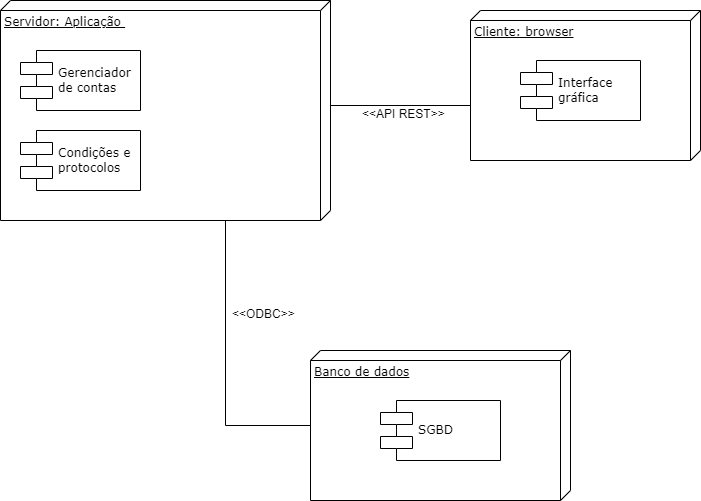

The diagram above was exported from draw.io. Its source (the exported page's mxGraphModel, read from the mxfile embedded in the PNG):
<mxGraphModel dx="1393" dy="758" grid="1" gridSize="10" guides="1" tooltips="1" connect="1" arrows="1" fold="1" page="1" pageScale="1" pageWidth="1100" pageHeight="850" background="none" math="0" shadow="0">
  <root>
    <mxCell id="0" />
    <mxCell id="1" parent="0" />
    <mxCell id="39150e848f15840c-1" value="Servidor: Aplicação&amp;nbsp;" style="verticalAlign=top;align=left;spacingTop=8;spacingLeft=2;spacingRight=12;shape=cube;size=10;direction=south;fontStyle=4;html=1;rounded=0;shadow=0;comic=0;labelBackgroundColor=none;strokeWidth=1;fontFamily=Verdana;fontSize=12" parent="1" vertex="1">
      <mxGeometry x="60" y="60" width="330" height="220" as="geometry" />
    </mxCell>
    <mxCell id="39150e848f15840c-2" value="Cliente: browser" style="verticalAlign=top;align=left;spacingTop=8;spacingLeft=2;spacingRight=12;shape=cube;size=10;direction=south;fontStyle=4;html=1;rounded=0;shadow=0;comic=0;labelBackgroundColor=none;strokeWidth=1;fontFamily=Verdana;fontSize=12" parent="1" vertex="1">
      <mxGeometry x="530" y="70" width="230" height="150" as="geometry" />
    </mxCell>
    <mxCell id="39150e848f15840c-3" value="Banco de dados" style="verticalAlign=top;align=left;spacingTop=8;spacingLeft=2;spacingRight=12;shape=cube;size=10;direction=south;fontStyle=4;html=1;rounded=0;shadow=0;comic=0;labelBackgroundColor=none;strokeWidth=1;fontFamily=Verdana;fontSize=12" parent="1" vertex="1">
      <mxGeometry x="370" y="410" width="260" height="150" as="geometry" />
    </mxCell>
    <mxCell id="39150e848f15840c-5" value="Gerenciador&amp;nbsp;&lt;br&gt;de contas" style="shape=component;align=left;spacingLeft=36;rounded=0;shadow=0;comic=0;labelBackgroundColor=none;strokeWidth=1;fontFamily=Verdana;fontSize=12;html=1;" parent="1" vertex="1">
      <mxGeometry x="80" y="110" width="120" height="60" as="geometry" />
    </mxCell>
    <mxCell id="39150e848f15840c-7" value="Interface&amp;nbsp;&lt;br&gt;gráfica" style="shape=component;align=left;spacingLeft=36;rounded=0;shadow=0;comic=0;labelBackgroundColor=none;strokeWidth=1;fontFamily=Verdana;fontSize=12;html=1;" parent="1" vertex="1">
      <mxGeometry x="580" y="120" width="120" height="60" as="geometry" />
    </mxCell>
    <mxCell id="39150e848f15840c-10" value="SGBD" style="shape=component;align=left;spacingLeft=36;rounded=0;shadow=0;comic=0;labelBackgroundColor=none;strokeWidth=1;fontFamily=Verdana;fontSize=12;html=1;" parent="1" vertex="1">
      <mxGeometry x="440" y="460" width="120" height="60" as="geometry" />
    </mxCell>
    <mxCell id="39150e848f15840c-18" style="edgeStyle=orthogonalEdgeStyle;rounded=0;html=1;labelBackgroundColor=none;startArrow=none;startFill=0;startSize=8;endArrow=none;endFill=0;endSize=16;fontFamily=Verdana;fontSize=12;" parent="1" source="39150e848f15840c-3" target="39150e848f15840c-1" edge="1">
      <mxGeometry relative="1" as="geometry">
        <Array as="points">
          <mxPoint x="285" y="485" />
        </Array>
      </mxGeometry>
    </mxCell>
    <mxCell id="gB4e7RqBl71GcAirejm1-1" value="Condições e&amp;nbsp;&lt;br&gt;protocolos" style="shape=component;align=left;spacingLeft=36;rounded=0;shadow=0;comic=0;labelBackgroundColor=none;strokeWidth=1;fontFamily=Verdana;fontSize=12;html=1;" parent="1" vertex="1">
      <mxGeometry x="80" y="190" width="120" height="60" as="geometry" />
    </mxCell>
    <mxCell id="gB4e7RqBl71GcAirejm1-9" value="&amp;lt;&amp;lt;API REST&amp;gt;&amp;gt;" style="text;whiteSpace=wrap;html=1;" parent="1" vertex="1">
      <mxGeometry x="420" y="160" width="90" height="40" as="geometry" />
    </mxCell>
    <mxCell id="gB4e7RqBl71GcAirejm1-10" style="edgeStyle=orthogonalEdgeStyle;rounded=0;html=1;labelBackgroundColor=none;startArrow=none;startFill=0;startSize=8;endArrow=none;endFill=0;endSize=16;fontFamily=Verdana;fontSize=12;entryX=0;entryY=0;entryDx=105;entryDy=0;entryPerimeter=0;exitX=0;exitY=0;exitDx=80;exitDy=230;exitPerimeter=0;" parent="1" source="39150e848f15840c-2" target="39150e848f15840c-1" edge="1">
      <mxGeometry relative="1" as="geometry">
        <Array as="points">
          <mxPoint x="530" y="165" />
        </Array>
        <mxPoint x="380" y="495" as="sourcePoint" />
        <mxPoint x="295" y="290" as="targetPoint" />
      </mxGeometry>
    </mxCell>
    <mxCell id="gB4e7RqBl71GcAirejm1-11" value="&amp;lt;&amp;lt;ODBC&amp;gt;&amp;gt;" style="text;whiteSpace=wrap;html=1;" parent="1" vertex="1">
      <mxGeometry x="290" y="360" width="70" height="40" as="geometry" />
    </mxCell>
  </root>
</mxGraphModel>